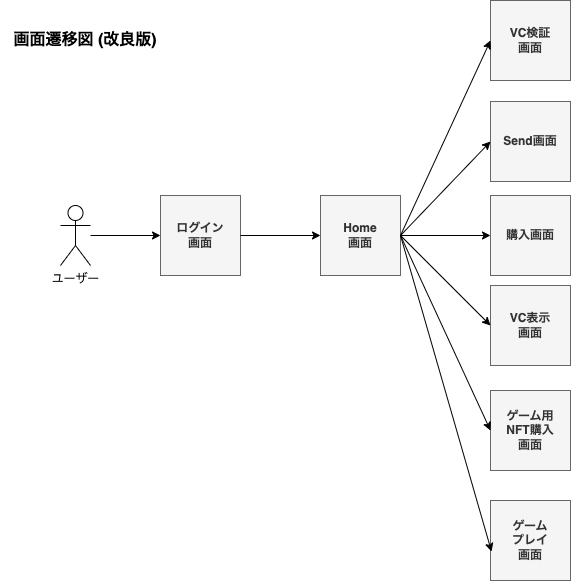

The diagram above was exported from draw.io. Its source (the exported page's mxGraphModel, read from the mxfile embedded in the PNG):
<mxGraphModel dx="1003" dy="614" grid="1" gridSize="10" guides="1" tooltips="1" connect="1" arrows="1" fold="1" page="1" pageScale="1" pageWidth="827" pageHeight="1169" math="0" shadow="0">
  <root>
    <mxCell id="0" />
    <mxCell id="1" parent="0" />
    <mxCell id="41QFbdEamlsRjSm61O68-1" value="ユーザー" style="shape=umlActor;verticalLabelPosition=bottom;verticalAlign=top;html=1;outlineConnect=0;" parent="1" vertex="1">
      <mxGeometry x="90" y="355" width="30" height="60" as="geometry" />
    </mxCell>
    <mxCell id="41QFbdEamlsRjSm61O68-2" value="ログイン&lt;br&gt;画面" style="whiteSpace=wrap;html=1;aspect=fixed;fontStyle=1;fillColor=#f5f5f5;fontColor=#333333;strokeColor=#666666;" parent="1" vertex="1">
      <mxGeometry x="190" y="345" width="80" height="80" as="geometry" />
    </mxCell>
    <mxCell id="41QFbdEamlsRjSm61O68-3" value="Home&lt;br&gt;画面" style="whiteSpace=wrap;html=1;aspect=fixed;fontStyle=1;fillColor=#f5f5f5;fontColor=#333333;strokeColor=#666666;" parent="1" vertex="1">
      <mxGeometry x="350" y="345" width="80" height="80" as="geometry" />
    </mxCell>
    <mxCell id="41QFbdEamlsRjSm61O68-4" value="Send画面" style="whiteSpace=wrap;html=1;aspect=fixed;fontStyle=1;fillColor=#f5f5f5;fontColor=#333333;strokeColor=#666666;" parent="1" vertex="1">
      <mxGeometry x="520" y="251" width="80" height="80" as="geometry" />
    </mxCell>
    <mxCell id="41QFbdEamlsRjSm61O68-5" value="購入画面" style="whiteSpace=wrap;html=1;aspect=fixed;fontStyle=1;fillColor=#f5f5f5;fontColor=#333333;strokeColor=#666666;" parent="1" vertex="1">
      <mxGeometry x="520" y="345" width="80" height="80" as="geometry" />
    </mxCell>
    <mxCell id="41QFbdEamlsRjSm61O68-6" value="VC表示&lt;br&gt;画面" style="whiteSpace=wrap;html=1;aspect=fixed;fontStyle=1;fillColor=#f5f5f5;fontColor=#333333;strokeColor=#666666;" parent="1" vertex="1">
      <mxGeometry x="520" y="435" width="80" height="80" as="geometry" />
    </mxCell>
    <mxCell id="41QFbdEamlsRjSm61O68-11" value="" style="endArrow=classic;html=1;rounded=0;entryX=0;entryY=0.5;entryDx=0;entryDy=0;" parent="1" source="41QFbdEamlsRjSm61O68-1" target="41QFbdEamlsRjSm61O68-2" edge="1">
      <mxGeometry width="50" height="50" relative="1" as="geometry">
        <mxPoint x="460" y="525" as="sourcePoint" />
        <mxPoint x="510" y="475" as="targetPoint" />
      </mxGeometry>
    </mxCell>
    <mxCell id="41QFbdEamlsRjSm61O68-12" value="" style="endArrow=classic;html=1;rounded=0;exitX=1;exitY=0.5;exitDx=0;exitDy=0;" parent="1" source="41QFbdEamlsRjSm61O68-2" target="41QFbdEamlsRjSm61O68-3" edge="1">
      <mxGeometry width="50" height="50" relative="1" as="geometry">
        <mxPoint x="130" y="395" as="sourcePoint" />
        <mxPoint x="200" y="395" as="targetPoint" />
      </mxGeometry>
    </mxCell>
    <mxCell id="41QFbdEamlsRjSm61O68-13" value="" style="endArrow=classic;html=1;rounded=0;exitX=1;exitY=0.5;exitDx=0;exitDy=0;entryX=0;entryY=0.5;entryDx=0;entryDy=0;" parent="1" source="41QFbdEamlsRjSm61O68-3" target="41QFbdEamlsRjSm61O68-4" edge="1">
      <mxGeometry width="50" height="50" relative="1" as="geometry">
        <mxPoint x="280" y="395" as="sourcePoint" />
        <mxPoint x="360" y="395" as="targetPoint" />
      </mxGeometry>
    </mxCell>
    <mxCell id="41QFbdEamlsRjSm61O68-14" value="" style="endArrow=classic;html=1;rounded=0;entryX=0;entryY=0.5;entryDx=0;entryDy=0;" parent="1" target="41QFbdEamlsRjSm61O68-5" edge="1">
      <mxGeometry width="50" height="50" relative="1" as="geometry">
        <mxPoint x="430" y="385" as="sourcePoint" />
        <mxPoint x="530" y="301" as="targetPoint" />
      </mxGeometry>
    </mxCell>
    <mxCell id="41QFbdEamlsRjSm61O68-15" value="" style="endArrow=classic;html=1;rounded=0;entryX=0;entryY=0.5;entryDx=0;entryDy=0;exitX=1;exitY=0.5;exitDx=0;exitDy=0;" parent="1" source="41QFbdEamlsRjSm61O68-3" target="41QFbdEamlsRjSm61O68-6" edge="1">
      <mxGeometry width="50" height="50" relative="1" as="geometry">
        <mxPoint x="440" y="395" as="sourcePoint" />
        <mxPoint x="530" y="395" as="targetPoint" />
      </mxGeometry>
    </mxCell>
    <mxCell id="41QFbdEamlsRjSm61O68-20" value="画面遷移図 (改良版)" style="text;html=1;strokeColor=none;fillColor=none;align=center;verticalAlign=middle;whiteSpace=wrap;rounded=0;fontStyle=1;fontSize=16;" parent="1" vertex="1">
      <mxGeometry x="30" y="165" width="170" height="50" as="geometry" />
    </mxCell>
    <mxCell id="41QFbdEamlsRjSm61O68-21" value="VC検証&lt;br&gt;画面" style="whiteSpace=wrap;html=1;aspect=fixed;fontStyle=1;fillColor=#f5f5f5;fontColor=#333333;strokeColor=#666666;" parent="1" vertex="1">
      <mxGeometry x="520" y="150" width="80" height="80" as="geometry" />
    </mxCell>
    <mxCell id="41QFbdEamlsRjSm61O68-22" value="" style="endArrow=classic;html=1;rounded=0;entryX=0;entryY=0.5;entryDx=0;entryDy=0;" parent="1" target="41QFbdEamlsRjSm61O68-21" edge="1">
      <mxGeometry width="50" height="50" relative="1" as="geometry">
        <mxPoint x="430" y="385" as="sourcePoint" />
        <mxPoint x="530" y="301" as="targetPoint" />
      </mxGeometry>
    </mxCell>
    <mxCell id="41QFbdEamlsRjSm61O68-23" value="ゲーム用&lt;br&gt;NFT購入&lt;br&gt;画面" style="whiteSpace=wrap;html=1;aspect=fixed;fontStyle=1;fillColor=#f5f5f5;fontColor=#333333;strokeColor=#666666;" parent="1" vertex="1">
      <mxGeometry x="520" y="540" width="80" height="80" as="geometry" />
    </mxCell>
    <mxCell id="41QFbdEamlsRjSm61O68-24" value="ゲーム&lt;br&gt;プレイ&lt;br&gt;画面" style="whiteSpace=wrap;html=1;aspect=fixed;fontStyle=1;fillColor=#f5f5f5;fontColor=#333333;strokeColor=#666666;" parent="1" vertex="1">
      <mxGeometry x="520" y="650" width="80" height="80" as="geometry" />
    </mxCell>
    <mxCell id="41QFbdEamlsRjSm61O68-25" value="" style="endArrow=classic;html=1;rounded=0;entryX=0;entryY=0.5;entryDx=0;entryDy=0;exitX=1;exitY=0.5;exitDx=0;exitDy=0;" parent="1" source="41QFbdEamlsRjSm61O68-3" target="41QFbdEamlsRjSm61O68-23" edge="1">
      <mxGeometry width="50" height="50" relative="1" as="geometry">
        <mxPoint x="430" y="390" as="sourcePoint" />
        <mxPoint x="530" y="485" as="targetPoint" />
      </mxGeometry>
    </mxCell>
    <mxCell id="41QFbdEamlsRjSm61O68-26" value="" style="endArrow=classic;html=1;rounded=0;exitX=1;exitY=0.5;exitDx=0;exitDy=0;entryX=0.013;entryY=0.638;entryDx=0;entryDy=0;entryPerimeter=0;" parent="1" source="41QFbdEamlsRjSm61O68-3" target="41QFbdEamlsRjSm61O68-24" edge="1">
      <mxGeometry width="50" height="50" relative="1" as="geometry">
        <mxPoint x="440" y="395" as="sourcePoint" />
        <mxPoint x="520" y="690" as="targetPoint" />
      </mxGeometry>
    </mxCell>
  </root>
</mxGraphModel>